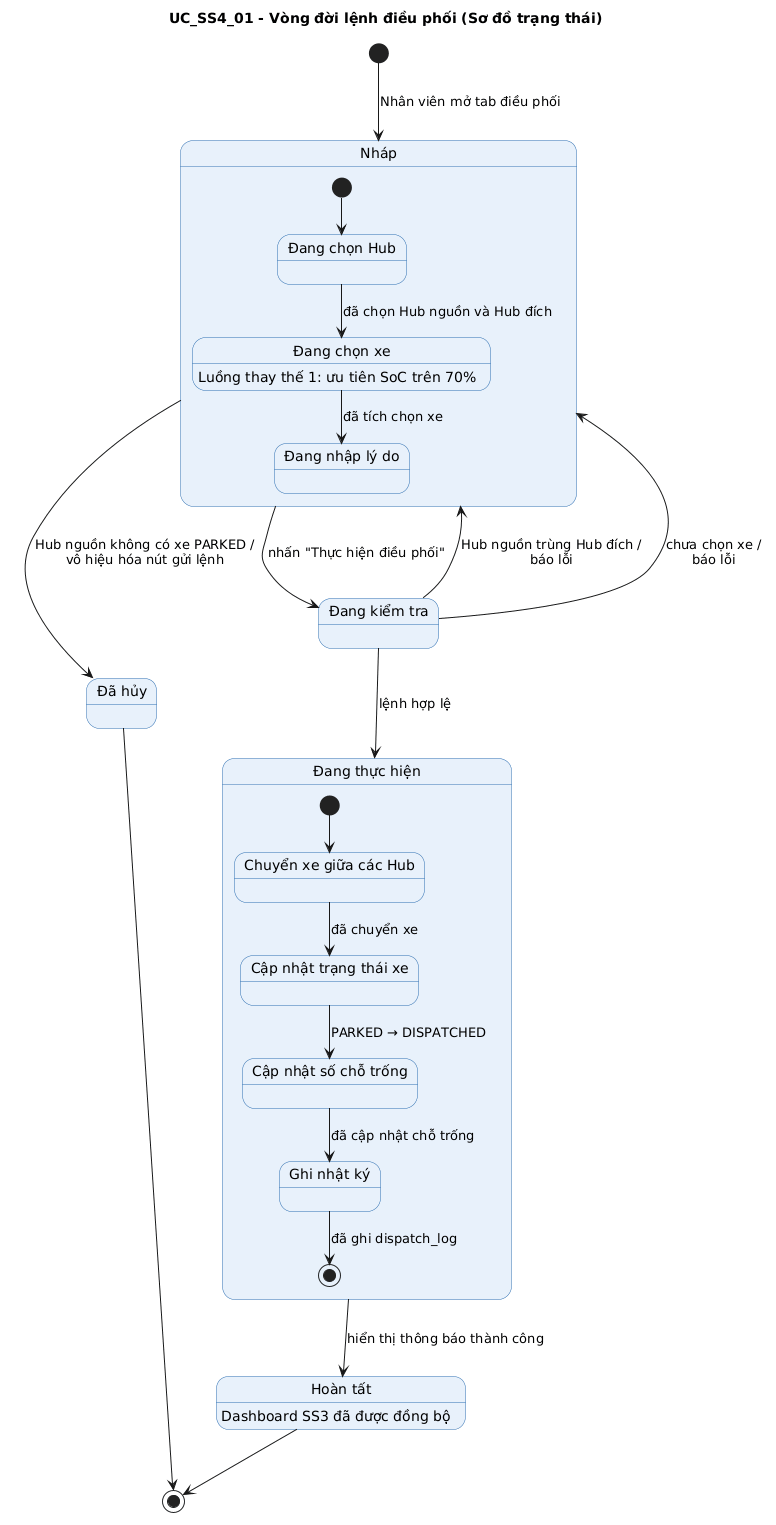

The diagram above was rendered by PlantUML. Its source (embedded in the PNG):
@startuml
title UC_SS4_01 - Vòng đời lệnh điều phối (Sơ đồ trạng thái)
skinparam shadowing false
skinparam state {
  BackgroundColor #E8F1FB
  BorderColor #2B6CB0
}

[*] --> Nhap : Nhân viên mở tab điều phối

state "Nháp" as Nhap {
  [*] --> ChonHub
  state "Đang chọn Hub" as ChonHub
  state "Đang chọn xe" as ChonXe
  state "Đang nhập lý do" as NhapLyDo
  ChonHub --> ChonXe : đã chọn Hub nguồn và Hub đích
  ChonXe --> NhapLyDo : đã tích chọn xe
  ChonXe : Luồng thay thế 1: ưu tiên SoC trên 70%
}

state "Đã hủy" as DaHuy
state "Đang kiểm tra" as KiemTra
state "Đang thực hiện" as ThucHien {
  [*] --> ChuyenXe
  state "Chuyển xe giữa các Hub" as ChuyenXe
  state "Cập nhật trạng thái xe" as CapNhatXe
  state "Cập nhật số chỗ trống" as CapNhatCho
  state "Ghi nhật ký" as GhiLog
  ChuyenXe --> CapNhatXe : đã chuyển xe
  CapNhatXe --> CapNhatCho : PARKED → DISPATCHED
  CapNhatCho --> GhiLog : đã cập nhật chỗ trống
  GhiLog --> [*] : đã ghi dispatch_log
}
state "Hoàn tất" as HoanTat

Nhap --> DaHuy : Hub nguồn không có xe PARKED /\nvô hiệu hóa nút gửi lệnh
Nhap --> KiemTra : nhấn "Thực hiện điều phối"

KiemTra --> Nhap : Hub nguồn trùng Hub đích /\nbáo lỗi
KiemTra --> Nhap : chưa chọn xe /\nbáo lỗi
KiemTra --> ThucHien : lệnh hợp lệ

ThucHien --> HoanTat : hiển thị thông báo thành công
HoanTat : Dashboard SS3 đã được đồng bộ
HoanTat --> [*]
DaHuy --> [*]
@enduml